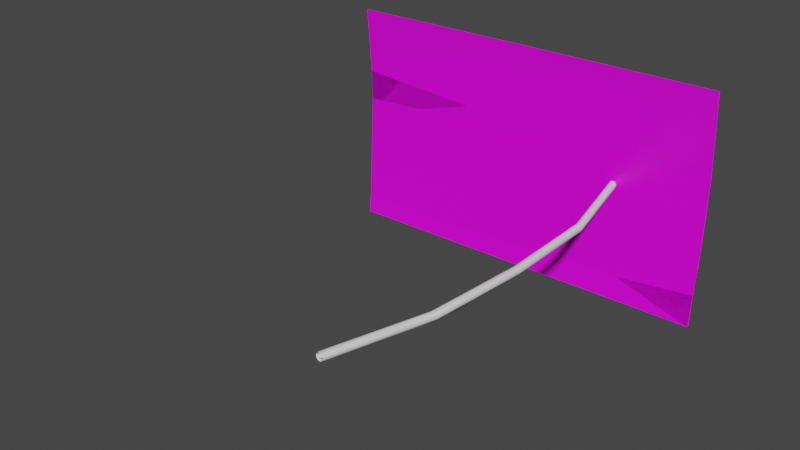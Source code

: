 # Source: RF_Plant01.blend  (saved by Blender 2.81.16; exported with 4.5.12 LTS)
import bpy
from mathutils import Matrix  # noqa: F401  (used for matrix-valued properties, if any)

bpy.ops.wm.read_factory_settings(use_empty=True)
scene = bpy.context.scene
scene.name = 'Scene'

# ---- collections
col_collection = bpy.data.collections.new('Collection'); scene.collection.children.link(col_collection)

# ---- images (referenced by path relative to the original .blend; pixels are not part of the script)
import os
ASSET_DIR = os.environ.get("B2B_ASSET_DIR", "")  # directory of the original .blend (textures are referenced by path, not embedded)
HERE = os.path.dirname(os.path.abspath(__file__))  # packed textures are extracted next to this script under _unpacked/

def load_image(name, relpath, width, height, colorspace="sRGB"):
    """Load a texture the original file referenced (path relative to the .blend, or extracted next to this script)."""
    p = next((c for c in (os.path.join(HERE, relpath), os.path.join(ASSET_DIR, relpath)) if relpath and os.path.exists(c)), "")
    if p:
        img = bpy.data.images.load(p, check_existing=True)
        img.name = name
    else:  # same state as the original file: an image datablock whose file is absent (Cycles renders it pink)
        img = bpy.data.images.new(name, width, height)
        img.source = "FILE"
        img.filepath = "//" + (relpath or name)
    img.colorspace_settings.name = colorspace
    return img
img_leaf01_psd = load_image('Leaf01.psd', 'Leaf01.psd', 1024, 1024, 'sRGB')

# ---- materials (node trees are filled in below, after node groups)
mat_leaf = bpy.data.materials.new('Leaf')
mat_leaf.alpha_threshold = 0.0
mat_leaf.use_transparent_shadow = False
mat_leaf.line_color = (0.0, 0.0, 0.0, 1.0)
mat_stalk = bpy.data.materials.new('Stalk')
mat_stalk.use_transparent_shadow = False

# ---- material node trees
mat_leaf.use_nodes = True; mat_leaf.node_tree.nodes.clear()
_N = mat_leaf.node_tree.nodes; _L = mat_leaf.node_tree.links
n0 = _N.new('ShaderNodeOutputMaterial'); n0.name = 'Material Output'; n0.location = (300, 300)
n1 = _N.new('ShaderNodeBsdfPrincipled'); n1.name = 'Principled BSDF'; n1.location = (10, 300)
n1.distribution = 'GGX'
n1.subsurface_method = 'BURLEY'
n1.inputs[2].default_value = 0.4
n1.inputs[3].default_value = 1.45
n1.inputs[27].default_value = (0.0, 0.0, 0.0, 1.0)
n1.inputs[28].default_value = 1.0
n2 = _N.new('ShaderNodeTexImage'); n2.name = 'Image Texture'; n2.location = (-522, 211)
n2.image = img_leaf01_psd
_L.new(n1.outputs[0], n0.inputs[0])
_L.new(n2.outputs[0], n1.inputs[0])
_L.new(n2.outputs[1], n1.inputs[4])
n0.is_active_output = True
mat_stalk.use_nodes = True; mat_stalk.node_tree.nodes.clear()
_N = mat_stalk.node_tree.nodes; _L = mat_stalk.node_tree.links
n0 = _N.new('ShaderNodeOutputMaterial'); n0.name = 'Material Output'; n0.location = (300, 300)
n1 = _N.new('ShaderNodeBsdfPrincipled'); n1.name = 'Principled BSDF'; n1.location = (10, 300)
n1.distribution = 'GGX'
n1.subsurface_method = 'BURLEY'
n1.inputs[3].default_value = 1.45
n1.inputs[27].default_value = (0.0, 0.0, 0.0, 1.0)
n1.inputs[28].default_value = 1.0
_L.new(n1.outputs[0], n0.inputs[0])
n0.is_active_output = True

# ---- world
world_world = bpy.data.worlds.new('World'); scene.world = world_world
world_world.use_nodes = True; world_world.node_tree.nodes.clear()
_N = world_world.node_tree.nodes; _L = world_world.node_tree.links
n0 = _N.new('ShaderNodeOutputWorld'); n0.name = 'World Output'; n0.location = (300, 300)
n1 = _N.new('ShaderNodeBackground'); n1.name = 'Background'; n1.location = (10, 300)
n1.inputs[0].default_value = (0.05088, 0.05088, 0.05088, 1.0)
_L.new(n1.outputs[0], n0.inputs[0])
n0.is_active_output = True
world_world.color = (0.05088, 0.05088, 0.05088)
world_world.use_sun_shadow = False
world_world.sun_shadow_jitter_overblur = 0.0

# ---- meshes
me_plane_003 = bpy.data.meshes.new('Plane.003')
me_plane_003.from_pydata([(-1.45, 1.922, -0.5817), (0.55, 1.952, -0.5817), (0.55, 1.982, -0.2817), (-1.45, 1.952, -0.2817), (-0.45, 1.942, -0.5817), (-0.45, 1.972, -0.2817), (-0.95, 1.932, -0.5817), (-0.95, 1.962, -0.2817), (0.05, 1.947, -0.5817), (0.05, 1.977, -0.2817), (-1.2, 1.927, -0.5817), (-1.2, 1.957, -0.2817), (-0.0005183, -0.003371, -0.001725), (0.01122, -0.004385, 0.002005), (-0.01937, -0.001777, 0.01224), (-0.0122, -0.002375, 0.002183), (-0.01196, -0.00245, 0.03454), (-0.01928, -0.001805, 0.0246), (0.01146, -0.00446, 0.03436), (-0.0002214, -0.003463, 0.03827), (0.01854, -0.005029, 0.01195), (0.01863, -0.005058, 0.02431), (0.08361, 1.981, 0.02444), (0.08352, 1.981, 0.01208), (0.0647, 1.981, 0.03841), (0.07642, 1.981, 0.0345), (0.04557, 1.981, 0.02473), (0.05291, 1.981, 0.03468), (0.05267, 1.981, 0.002317), (0.04548, 1.981, 0.01237), (0.07618, 1.981, 0.002138), (0.06439, 1.981, -0.001592), (0.1865, 0.984, 0.03834), (0.2053, 0.9824, 0.02438), (0.1982, 0.983, 0.03443), (0.1979, 0.9831, 0.002071), (0.2052, 0.9825, 0.01202), (0.1673, 0.9857, 0.01231), (0.1747, 0.985, 0.03461), (0.1674, 0.9857, 0.02467), (0.1745, 0.9851, 0.00225), (0.1862, 0.9841, -0.001659), (0.1546, 0.4849, 0.0344), (0.1617, 0.4844, 0.01198), (0.1239, 0.4876, 0.02463), (0.1426, 0.486, -0.001692), (0.1429, 0.4859, 0.03831), (0.1618, 0.4843, 0.02434), (0.1544, 0.485, 0.002038), (0.1238, 0.4876, 0.01227), (0.1312, 0.4869, 0.03458), (0.131, 0.487, 0.002217), (0.1799, 1.483, 0.03837), (0.1987, 1.481, 0.02441), (0.1913, 1.482, 0.002105), (0.1607, 1.484, 0.01234), (0.1682, 1.484, 0.03464), (0.1679, 1.484, 0.002283), (0.1916, 1.482, 0.03446), (0.1986, 1.481, 0.01205), (0.1608, 1.484, 0.0247), (0.1796, 1.483, -0.001625), (-1.45, 1.922, 0.6183), (0.55, 1.952, 0.6183), (-1.45, 1.962, 0.01834), (0.55, 1.992, 0.01834), (0.55, 1.982, 0.3183), (-1.45, 1.952, 0.3183), (-0.45, 1.942, 0.6183), (-0.45, 1.982, 0.01834), (-0.45, 1.972, 0.3183), (-0.95, 1.932, 0.6183), (-0.95, 1.972, 0.01834), (-0.95, 1.962, 0.3183), (0.05, 1.947, 0.6183), (0.05, 1.987, 0.01834), (0.05, 1.977, 0.3183), (-1.2, 1.927, 0.6183), (-1.2, 1.967, 0.01834), (-1.2, 1.957, 0.3183), (-0.0005183, -0.003371, 0.03841), (0.01122, -0.004385, 0.03468), (-0.01937, -0.001777, 0.02444), (-0.0122, -0.002375, 0.0345), (-0.01196, -0.00245, 0.002138), (-0.01928, -0.001805, 0.01208), (0.01146, -0.00446, 0.002317), (-0.0002214, -0.003463, -0.001592), (0.01854, -0.005029, 0.02473), (0.01863, -0.005058, 0.01237), (0.08361, 1.981, 0.01224), (0.08352, 1.981, 0.0246), (0.0647, 1.981, -0.001725), (0.07642, 1.981, 0.002184), (0.04557, 1.981, 0.01195), (0.05291, 1.981, 0.002005), (0.05267, 1.981, 0.03436), (0.04548, 1.981, 0.02431), (0.07618, 1.981, 0.03454), (0.06439, 1.981, 0.03827), (0.1865, 0.984, -0.001659), (0.2053, 0.9824, 0.01231), (0.1982, 0.983, 0.00225), (0.1979, 0.9831, 0.03461), (0.2052, 0.9825, 0.02467), (0.1673, 0.9857, 0.02438), (0.1747, 0.985, 0.002071), (0.1674, 0.9857, 0.01202), (0.1745, 0.9851, 0.03443), (0.1862, 0.9841, 0.03834), (0.1546, 0.4849, 0.002283), (0.1617, 0.4844, 0.0247), (0.1239, 0.4876, 0.01205), (0.1426, 0.486, 0.03837), (0.1429, 0.4859, -0.001625), (0.1618, 0.4843, 0.01234), (0.1544, 0.485, 0.03464), (0.1238, 0.4876, 0.02441), (0.1312, 0.4869, 0.002105), (0.131, 0.487, 0.03446), (0.1799, 1.483, -0.001692), (0.1987, 1.481, 0.01227), (0.1913, 1.482, 0.03458), (0.1607, 1.484, 0.02434), (0.1682, 1.484, 0.002038), (0.1679, 1.484, 0.0344), (0.1916, 1.482, 0.002217), (0.1986, 1.481, 0.02463), (0.1608, 1.484, 0.01198), (0.1796, 1.483, 0.03831)], [], [(9, 2, 1, 8), (75, 65, 2, 9), (72, 69, 5, 7), (7, 5, 4, 6), (11, 7, 6, 10), (78, 72, 7, 11), (69, 75, 9, 5), (5, 9, 8, 4), (64, 78, 11, 3), (3, 11, 10, 0), (42, 46, 19, 18), (44, 49, 14, 17), (46, 50, 16, 19), (43, 47, 21, 20), (47, 42, 18, 21), (45, 48, 13, 12), (48, 43, 20, 13), (49, 51, 15, 14), (50, 44, 17, 16), (51, 45, 12, 15), (57, 61, 41, 40), (56, 60, 39, 38), (55, 57, 40, 37), (54, 59, 36, 35), (61, 54, 35, 41), (53, 58, 34, 33), (59, 53, 33, 36), (52, 56, 38, 32), (60, 55, 37, 39), (58, 52, 32, 34), (40, 41, 45, 51), (38, 39, 44, 50), (37, 40, 51, 49), (35, 36, 43, 48), (41, 35, 48, 45), (33, 34, 42, 47), (36, 33, 47, 43), (32, 38, 50, 46), (39, 37, 49, 44), (34, 32, 46, 42), (25, 24, 52, 58), (26, 29, 55, 60), (24, 27, 56, 52), (23, 22, 53, 59), (22, 25, 58, 53), (31, 30, 54, 61), (30, 23, 59, 54), (29, 28, 57, 55), (27, 26, 60, 56), (28, 31, 61, 57), (76, 74, 63, 66), (75, 76, 66, 65), (72, 73, 70, 69), (73, 71, 68, 70), (79, 77, 71, 73), (78, 79, 73, 72), (69, 70, 76, 75), (70, 68, 74, 76), (64, 67, 79, 78), (67, 62, 77, 79), (110, 86, 87, 114), (112, 85, 82, 117), (114, 87, 84, 118), (111, 88, 89, 115), (115, 89, 86, 110), (113, 80, 81, 116), (116, 81, 88, 111), (117, 82, 83, 119), (118, 84, 85, 112), (119, 83, 80, 113), (125, 108, 109, 129), (124, 106, 107, 128), (123, 105, 108, 125), (122, 103, 104, 127), (129, 109, 103, 122), (121, 101, 102, 126), (127, 104, 101, 121), (120, 100, 106, 124), (128, 107, 105, 123), (126, 102, 100, 120), (108, 119, 113, 109), (106, 118, 112, 107), (105, 117, 119, 108), (103, 116, 111, 104), (109, 113, 116, 103), (101, 115, 110, 102), (104, 111, 115, 101), (100, 114, 118, 106), (107, 112, 117, 105), (102, 110, 114, 100), (93, 126, 120, 92), (94, 128, 123, 97), (92, 120, 124, 95), (91, 127, 121, 90), (90, 121, 126, 93), (99, 129, 122, 98), (98, 122, 127, 91), (97, 123, 125, 96), (95, 124, 128, 94), (96, 125, 129, 99)])
me_plane_003.polygons.foreach_set('use_smooth', [True] * 100)
me_plane_003.polygons.foreach_set('material_index', [0, 0, 0, 0, 0, 0, 0, 0, 0, 0, 1, 1, 1, 1, 1, 1, 1, 1, 1, 1, 1, 1, 1, 1, 1, 1, 1, 1, 1, 1, 1, 1, 1, 1, 1, 1, 1, 1, 1, 1, 1, 1, 1, 1, 1, 1, 1, 1, 1, 1, 0, 0, 0, 0, 0, 0, 0, 0, 0, 0, 1, 1, 1, 1, 1, 1, 1, 1, 1, 1, 1, 1, 1, 1, 1, 1, 1, 1, 1, 1, 1, 1, 1, 1, 1, 1, 1, 1, 1, 1, 1, 1, 1, 1, 1, 1, 1, 1, 1, 1])
_uv = me_plane_003.uv_layers.new(name='UVMap')
_uv.uv.foreach_set('vector', [0.8142, 0.276, 0.8142, 0.05168, 1.001, 0.05168, 1.001, 0.276, 0.511, 0.2764, 0.5623, 0.05492, 0.8142, 0.05168, 0.8142, 0.276, 0.533, 0.7518, 0.5153, 0.5012, 0.8142, 0.5004, 0.8142, 0.7506, 0.8142, 0.7506, 0.8142, 0.5004, 1.001, 0.5004, 1.001, 0.7506, 0.8142, 0.8757, 0.8142, 0.7506, 1.001, 0.7506, 1.001, 0.8757, 0.54, 0.8844, 0.533, 0.7518, 0.8142, 0.7506, 0.8142, 0.8757, 0.5153, 0.5012, 0.511, 0.2764, 0.8142, 0.276, 0.8142, 0.5004, 0.8142, 0.5004, 0.8142, 0.276, 1.001, 0.276, 1.001, 0.5004, 0.6006, 1.001, 0.54, 0.8844, 0.8142, 0.8757, 0.8142, 1.001, 0.8142, 1.001, 0.8142, 0.8757, 1.001, 0.8757, 1.001, 1.001, 0.08928, 0.7438, 0.1179, 0.7435, 0.3974, 0.9848, 0.3688, 0.9851, 0.9489, 0.7426, 0.9775, 0.7426, 0.9811, 0.9839, 0.9524, 0.9839, 0.1179, 0.7435, 0.1411, 0.7432, 0.4206, 0.9845, 0.3974, 0.9848, 0.8952, 0.2559, 0.8665, 0.2559, 0.8687, 0.01456, 0.8974, 0.01458, 0.06612, 0.744, 0.08928, 0.7438, 0.3688, 0.9851, 0.3457, 0.9853, 0.5101, 0.2564, 0.4869, 0.2561, 0.7607, 0.01456, 0.7839, 0.01484, 0.9184, 0.2561, 0.8952, 0.2559, 0.8974, 0.01458, 0.9206, 0.01477, 0.5619, 0.2569, 0.5387, 0.2567, 0.8125, 0.01511, 0.8357, 0.01526, 0.9257, 0.7428, 0.9489, 0.7426, 0.9524, 0.9839, 0.9292, 0.9841, 0.5387, 0.2567, 0.5101, 0.2564, 0.7839, 0.01484, 0.8125, 0.01511, 0.5408, 0.7441, 0.5122, 0.7438, 0.456, 0.5005, 0.4846, 0.5007, 0.9229, 0.2554, 0.9461, 0.2552, 0.947, 0.4987, 0.9238, 0.4989, 0.9747, 0.2552, 0.9979, 0.2554, 0.9989, 0.4988, 0.9757, 0.4987, 0.9183, 0.7435, 0.8951, 0.7433, 0.8947, 0.4999, 0.9179, 0.5001, 0.5122, 0.7438, 0.489, 0.7436, 0.4329, 0.5002, 0.456, 0.5005, 0.8664, 0.7433, 0.8433, 0.7435, 0.8429, 0.5, 0.866, 0.4999, 0.8951, 0.7433, 0.8664, 0.7433, 0.866, 0.4999, 0.8947, 0.4999, 0.1084, 0.2561, 0.1315, 0.2558, 0.08114, 0.4993, 0.05799, 0.4996, 0.9461, 0.2552, 0.9747, 0.2552, 0.9757, 0.4987, 0.947, 0.4987, 0.07974, 0.2564, 0.1084, 0.2561, 0.05799, 0.4996, 0.02937, 0.4999, 0.4846, 0.5007, 0.456, 0.5005, 0.5101, 0.2564, 0.5387, 0.2567, 0.9238, 0.4989, 0.947, 0.4987, 0.9489, 0.7426, 0.9257, 0.7428, 0.5078, 0.5009, 0.4846, 0.5007, 0.5387, 0.2567, 0.5619, 0.2569, 0.9179, 0.5001, 0.8947, 0.4999, 0.8952, 0.2559, 0.9184, 0.2561, 0.456, 0.5005, 0.4329, 0.5002, 0.4869, 0.2561, 0.5101, 0.2564, 0.006216, 0.5, 0.02937, 0.4999, 0.08928, 0.7438, 0.06612, 0.744, 0.8947, 0.4999, 0.866, 0.4999, 0.8665, 0.2559, 0.8952, 0.2559, 0.05799, 0.4996, 0.08114, 0.4993, 0.1411, 0.7432, 0.1179, 0.7435, 0.947, 0.4987, 0.9757, 0.4987, 0.9775, 0.7426, 0.9489, 0.7426, 0.02937, 0.4999, 0.05799, 0.4996, 0.1179, 0.7435, 0.08928, 0.7438, 0.3688, 0.01456, 0.3974, 0.01476, 0.1084, 0.2561, 0.07974, 0.2564, 0.947, 0.01469, 0.9757, 0.01468, 0.9747, 0.2552, 0.9461, 0.2552, 0.3974, 0.01476, 0.4206, 0.01495, 0.1315, 0.2558, 0.1084, 0.2561, 0.8974, 0.9854, 0.8687, 0.9854, 0.8664, 0.7433, 0.8951, 0.7433, 0.8687, 0.9854, 0.8456, 0.9853, 0.8433, 0.7435, 0.8664, 0.7433, 0.807, 0.9849, 0.7839, 0.9851, 0.489, 0.7436, 0.5122, 0.7438, 0.9206, 0.9853, 0.8974, 0.9854, 0.8951, 0.7433, 0.9183, 0.7435, 0.9757, 0.01468, 0.9989, 0.01454, 0.9979, 0.2554, 0.9747, 0.2552, 0.9238, 0.01458, 0.947, 0.01469, 0.9461, 0.2552, 0.9229, 0.2554, 0.8357, 0.9846, 0.807, 0.9849, 0.5122, 0.7438, 0.5408, 0.7441, 0.8142, 0.276, 1.001, 0.276, 1.001, 0.05168, 0.8142, 0.05168, 0.511, 0.2764, 0.8142, 0.276, 0.8142, 0.05168, 0.5623, 0.05492, 0.533, 0.7518, 0.8142, 0.7506, 0.8142, 0.5004, 0.5153, 0.5012, 0.8142, 0.7506, 1.001, 0.7506, 1.001, 0.5004, 0.8142, 0.5004, 0.8142, 0.8757, 1.001, 0.8757, 1.001, 0.7506, 0.8142, 0.7506, 0.54, 0.8844, 0.8142, 0.8757, 0.8142, 0.7506, 0.533, 0.7518, 0.5153, 0.5012, 0.8142, 0.5004, 0.8142, 0.276, 0.511, 0.2764, 0.8142, 0.5004, 1.001, 0.5004, 1.001, 0.276, 0.8142, 0.276, 0.6006, 1.001, 0.8142, 1.001, 0.8142, 0.8757, 0.54, 0.8844, 0.8142, 1.001, 1.001, 1.001, 1.001, 0.8757, 0.8142, 0.8757, 0.08928, 0.7438, 0.3688, 0.9851, 0.3974, 0.9848, 0.1179, 0.7435, 0.9489, 0.7426, 0.9524, 0.9839, 0.9811, 0.9839, 0.9775, 0.7426, 0.1179, 0.7435, 0.3974, 0.9848, 0.4206, 0.9845, 0.1411, 0.7432, 0.8952, 0.2559, 0.8974, 0.01458, 0.8687, 0.01456, 0.8665, 0.2559, 0.06612, 0.744, 0.3457, 0.9853, 0.3688, 0.9851, 0.08928, 0.7438, 0.5101, 0.2564, 0.7839, 0.01484, 0.7607, 0.01456, 0.4869, 0.2561, 0.9184, 0.2561, 0.9206, 0.01477, 0.8974, 0.01458, 0.8952, 0.2559, 0.5619, 0.2569, 0.8357, 0.01526, 0.8125, 0.01511, 0.5387, 0.2567, 0.9257, 0.7428, 0.9292, 0.9841, 0.9524, 0.9839, 0.9489, 0.7426, 0.5387, 0.2567, 0.8125, 0.01511, 0.7839, 0.01484, 0.5101, 0.2564, 0.5408, 0.7441, 0.4846, 0.5007, 0.456, 0.5005, 0.5122, 0.7438, 0.9229, 0.2554, 0.9238, 0.4989, 0.947, 0.4987, 0.9461, 0.2552, 0.9747, 0.2552, 0.9757, 0.4987, 0.9989, 0.4988, 0.9979, 0.2554, 0.9183, 0.7435, 0.9179, 0.5001, 0.8947, 0.4999, 0.8951, 0.7433, 0.5122, 0.7438, 0.456, 0.5005, 0.4329, 0.5002, 0.489, 0.7436, 0.8664, 0.7433, 0.866, 0.4999, 0.8429, 0.5, 0.8433, 0.7435, 0.8951, 0.7433, 0.8947, 0.4999, 0.866, 0.4999, 0.8664, 0.7433, 0.1084, 0.2561, 0.05799, 0.4996, 0.08114, 0.4993, 0.1315, 0.2558, 0.9461, 0.2552, 0.947, 0.4987, 0.9757, 0.4987, 0.9747, 0.2552, 0.07974, 0.2564, 0.02937, 0.4999, 0.05799, 0.4996, 0.1084, 0.2561, 0.4846, 0.5007, 0.5387, 0.2567, 0.5101, 0.2564, 0.456, 0.5005, 0.9238, 0.4989, 0.9257, 0.7428, 0.9489, 0.7426, 0.947, 0.4987, 0.5078, 0.5009, 0.5619, 0.2569, 0.5387, 0.2567, 0.4846, 0.5007, 0.9179, 0.5001, 0.9184, 0.2561, 0.8952, 0.2559, 0.8947, 0.4999, 0.456, 0.5005, 0.5101, 0.2564, 0.4869, 0.2561, 0.4329, 0.5002, 0.006216, 0.5, 0.06612, 0.744, 0.08928, 0.7438, 0.02937, 0.4999, 0.8947, 0.4999, 0.8952, 0.2559, 0.8665, 0.2559, 0.866, 0.4999, 0.05799, 0.4996, 0.1179, 0.7435, 0.1411, 0.7432, 0.08114, 0.4993, 0.947, 0.4987, 0.9489, 0.7426, 0.9775, 0.7426, 0.9757, 0.4987, 0.02937, 0.4999, 0.08928, 0.7438, 0.1179, 0.7435, 0.05799, 0.4996, 0.3688, 0.01456, 0.07974, 0.2564, 0.1084, 0.2561, 0.3974, 0.01476, 0.947, 0.01469, 0.9461, 0.2552, 0.9747, 0.2552, 0.9757, 0.01468, 0.3974, 0.01476, 0.1084, 0.2561, 0.1315, 0.2558, 0.4206, 0.01495, 0.8974, 0.9854, 0.8951, 0.7433, 0.8664, 0.7433, 0.8687, 0.9854, 0.8687, 0.9854, 0.8664, 0.7433, 0.8433, 0.7435, 0.8456, 0.9853, 0.807, 0.9849, 0.5122, 0.7438, 0.489, 0.7436, 0.7839, 0.9851, 0.9206, 0.9853, 0.9183, 0.7435, 0.8951, 0.7433, 0.8974, 0.9854, 0.9757, 0.01468, 0.9747, 0.2552, 0.9979, 0.2554, 0.9989, 0.01454, 0.9238, 0.01458, 0.9229, 0.2554, 0.9461, 0.2552, 0.947, 0.01469, 0.8357, 0.9846, 0.5408, 0.7441, 0.5122, 0.7438, 0.807, 0.9849])
me_plane_003.materials.append(mat_leaf)
me_plane_003.materials.append(mat_stalk)
me_plane_003.use_remesh_fix_poles = True
me_plane_003.use_remesh_preserve_attributes = False
me_plane_003.use_mirror_vertex_groups = False
me_plane_003.update()
me_plane_000 = bpy.data.meshes.new('Plane.000')
me_plane_000.from_pydata([(-1.45, 1.922, -0.5817), (0.55, 1.952, -0.5817), (0.55, 1.982, -0.2817), (-1.45, 1.952, -0.2817), (-0.45, 1.942, -0.5817), (-0.45, 1.972, -0.2817), (-0.95, 1.932, -0.5817), (-0.95, 1.962, -0.2817), (0.05, 1.947, -0.5817), (0.05, 1.977, -0.2817), (-1.2, 1.927, -0.5817), (-1.2, 1.957, -0.2817), (-0.0005183, -0.003371, -0.001725), (0.01122, -0.004385, 0.002005), (-0.01937, -0.001777, 0.01224), (-0.0122, -0.002375, 0.002183), (-0.01196, -0.00245, 0.03454), (-0.01928, -0.001805, 0.0246), (0.01146, -0.00446, 0.03436), (-0.0002214, -0.003463, 0.03827), (0.01854, -0.005029, 0.01195), (0.01863, -0.005058, 0.02431), (0.08361, 1.981, 0.02444), (0.08352, 1.981, 0.01208), (0.0647, 1.981, 0.03841), (0.07642, 1.981, 0.0345), (0.04557, 1.981, 0.02473), (0.05291, 1.981, 0.03468), (0.05267, 1.981, 0.002317), (0.04548, 1.981, 0.01237), (0.07618, 1.981, 0.002138), (0.06439, 1.981, -0.001592), (0.1865, 0.984, 0.03834), (0.2053, 0.9824, 0.02438), (0.1982, 0.983, 0.03443), (0.1979, 0.9831, 0.002071), (0.2052, 0.9825, 0.01202), (0.1673, 0.9857, 0.01231), (0.1747, 0.985, 0.03461), (0.1674, 0.9857, 0.02467), (0.1745, 0.9851, 0.00225), (0.1862, 0.9841, -0.001659), (0.1546, 0.4849, 0.0344), (0.1617, 0.4844, 0.01198), (0.1239, 0.4876, 0.02463), (0.1426, 0.486, -0.001692), (0.1429, 0.4859, 0.03831), (0.1618, 0.4843, 0.02434), (0.1544, 0.485, 0.002038), (0.1238, 0.4876, 0.01227), (0.1312, 0.4869, 0.03458), (0.131, 0.487, 0.002217), (0.1799, 1.483, 0.03837), (0.1987, 1.481, 0.02441), (0.1913, 1.482, 0.002105), (0.1607, 1.484, 0.01234), (0.1682, 1.484, 0.03464), (0.1679, 1.484, 0.002283), (0.1916, 1.482, 0.03446), (0.1986, 1.481, 0.01205), (0.1608, 1.484, 0.0247), (0.1796, 1.483, -0.001625), (-1.45, 1.922, 0.6183), (0.55, 1.952, 0.6183), (-1.45, 1.962, 0.01834), (0.55, 1.992, 0.01834), (0.55, 1.982, 0.3183), (-1.45, 1.952, 0.3183), (-0.45, 1.942, 0.6183), (-0.45, 1.982, 0.01834), (-0.45, 1.972, 0.3183), (-0.95, 1.932, 0.6183), (-0.95, 1.972, 0.01834), (-0.95, 1.962, 0.3183), (0.05, 1.947, 0.6183), (0.05, 1.987, 0.01834), (0.05, 1.977, 0.3183), (-1.2, 1.927, 0.6183), (-1.2, 1.967, 0.01834), (-1.2, 1.957, 0.3183), (-0.0005183, -0.003371, 0.03841), (0.01122, -0.004385, 0.03468), (-0.01937, -0.001777, 0.02444), (-0.0122, -0.002375, 0.0345), (-0.01196, -0.00245, 0.002138), (-0.01928, -0.001805, 0.01208), (0.01146, -0.00446, 0.002317), (-0.0002214, -0.003463, -0.001592), (0.01854, -0.005029, 0.02473), (0.01863, -0.005058, 0.01237), (0.08361, 1.981, 0.01224), (0.08352, 1.981, 0.0246), (0.0647, 1.981, -0.001725), (0.07642, 1.981, 0.002184), (0.04557, 1.981, 0.01195), (0.05291, 1.981, 0.002005), (0.05267, 1.981, 0.03436), (0.04548, 1.981, 0.02431), (0.07618, 1.981, 0.03454), (0.06439, 1.981, 0.03827), (0.1865, 0.984, -0.001659), (0.2053, 0.9824, 0.01231), (0.1982, 0.983, 0.00225), (0.1979, 0.9831, 0.03461), (0.2052, 0.9825, 0.02467), (0.1673, 0.9857, 0.02438), (0.1747, 0.985, 0.002071), (0.1674, 0.9857, 0.01202), (0.1745, 0.9851, 0.03443), (0.1862, 0.9841, 0.03834), (0.1546, 0.4849, 0.002283), (0.1617, 0.4844, 0.0247), (0.1239, 0.4876, 0.01205), (0.1426, 0.486, 0.03837), (0.1429, 0.4859, -0.001625), (0.1618, 0.4843, 0.01234), (0.1544, 0.485, 0.03464), (0.1238, 0.4876, 0.02441), (0.1312, 0.4869, 0.002105), (0.131, 0.487, 0.03446), (0.1799, 1.483, -0.001692), (0.1987, 1.481, 0.01227), (0.1913, 1.482, 0.03458), (0.1607, 1.484, 0.02434), (0.1682, 1.484, 0.002038), (0.1679, 1.484, 0.0344), (0.1916, 1.482, 0.002217), (0.1986, 1.481, 0.02463), (0.1608, 1.484, 0.01198), (0.1796, 1.483, 0.03831)], [], [(9, 2, 1, 8), (75, 65, 2, 9), (72, 69, 5, 7), (7, 5, 4, 6), (11, 7, 6, 10), (78, 72, 7, 11), (69, 75, 9, 5), (5, 9, 8, 4), (64, 78, 11, 3), (3, 11, 10, 0), (42, 46, 19, 18), (44, 49, 14, 17), (46, 50, 16, 19), (43, 47, 21, 20), (47, 42, 18, 21), (45, 48, 13, 12), (48, 43, 20, 13), (49, 51, 15, 14), (50, 44, 17, 16), (51, 45, 12, 15), (57, 61, 41, 40), (56, 60, 39, 38), (55, 57, 40, 37), (54, 59, 36, 35), (61, 54, 35, 41), (53, 58, 34, 33), (59, 53, 33, 36), (52, 56, 38, 32), (60, 55, 37, 39), (58, 52, 32, 34), (40, 41, 45, 51), (38, 39, 44, 50), (37, 40, 51, 49), (35, 36, 43, 48), (41, 35, 48, 45), (33, 34, 42, 47), (36, 33, 47, 43), (32, 38, 50, 46), (39, 37, 49, 44), (34, 32, 46, 42), (25, 24, 52, 58), (26, 29, 55, 60), (24, 27, 56, 52), (23, 22, 53, 59), (22, 25, 58, 53), (31, 30, 54, 61), (30, 23, 59, 54), (29, 28, 57, 55), (27, 26, 60, 56), (28, 31, 61, 57), (76, 74, 63, 66), (75, 76, 66, 65), (72, 73, 70, 69), (73, 71, 68, 70), (79, 77, 71, 73), (78, 79, 73, 72), (69, 70, 76, 75), (70, 68, 74, 76), (64, 67, 79, 78), (67, 62, 77, 79), (110, 86, 87, 114), (112, 85, 82, 117), (114, 87, 84, 118), (111, 88, 89, 115), (115, 89, 86, 110), (113, 80, 81, 116), (116, 81, 88, 111), (117, 82, 83, 119), (118, 84, 85, 112), (119, 83, 80, 113), (125, 108, 109, 129), (124, 106, 107, 128), (123, 105, 108, 125), (122, 103, 104, 127), (129, 109, 103, 122), (121, 101, 102, 126), (127, 104, 101, 121), (120, 100, 106, 124), (128, 107, 105, 123), (126, 102, 100, 120), (108, 119, 113, 109), (106, 118, 112, 107), (105, 117, 119, 108), (103, 116, 111, 104), (109, 113, 116, 103), (101, 115, 110, 102), (104, 111, 115, 101), (100, 114, 118, 106), (107, 112, 117, 105), (102, 110, 114, 100), (93, 126, 120, 92), (94, 128, 123, 97), (92, 120, 124, 95), (91, 127, 121, 90), (90, 121, 126, 93), (99, 129, 122, 98), (98, 122, 127, 91), (97, 123, 125, 96), (95, 124, 128, 94), (96, 125, 129, 99)])
me_plane_000.polygons.foreach_set('use_smooth', [True] * 100)
me_plane_000.polygons.foreach_set('material_index', [0, 0, 0, 0, 0, 0, 0, 0, 0, 0, 1, 1, 1, 1, 1, 1, 1, 1, 1, 1, 1, 1, 1, 1, 1, 1, 1, 1, 1, 1, 1, 1, 1, 1, 1, 1, 1, 1, 1, 1, 1, 1, 1, 1, 1, 1, 1, 1, 1, 1, 0, 0, 0, 0, 0, 0, 0, 0, 0, 0, 1, 1, 1, 1, 1, 1, 1, 1, 1, 1, 1, 1, 1, 1, 1, 1, 1, 1, 1, 1, 1, 1, 1, 1, 1, 1, 1, 1, 1, 1, 1, 1, 1, 1, 1, 1, 1, 1, 1, 1])
_uv = me_plane_000.uv_layers.new(name='UVMap')
_uv.uv.foreach_set('vector', [0.8142, 0.276, 0.8142, 0.05168, 1.001, 0.05168, 1.001, 0.276, 0.511, 0.2764, 0.5623, 0.05492, 0.8142, 0.05168, 0.8142, 0.276, 0.533, 0.7518, 0.5153, 0.5012, 0.8142, 0.5004, 0.8142, 0.7506, 0.8142, 0.7506, 0.8142, 0.5004, 1.001, 0.5004, 1.001, 0.7506, 0.8142, 0.8757, 0.8142, 0.7506, 1.001, 0.7506, 1.001, 0.8757, 0.54, 0.8844, 0.533, 0.7518, 0.8142, 0.7506, 0.8142, 0.8757, 0.5153, 0.5012, 0.511, 0.2764, 0.8142, 0.276, 0.8142, 0.5004, 0.8142, 0.5004, 0.8142, 0.276, 1.001, 0.276, 1.001, 0.5004, 0.6006, 1.001, 0.54, 0.8844, 0.8142, 0.8757, 0.8142, 1.001, 0.8142, 1.001, 0.8142, 0.8757, 1.001, 0.8757, 1.001, 1.001, 0.08928, 0.7438, 0.1179, 0.7435, 0.3974, 0.9848, 0.3688, 0.9851, 0.9489, 0.7426, 0.9775, 0.7426, 0.9811, 0.9839, 0.9524, 0.9839, 0.1179, 0.7435, 0.1411, 0.7432, 0.4206, 0.9845, 0.3974, 0.9848, 0.8952, 0.2559, 0.8665, 0.2559, 0.8687, 0.01456, 0.8974, 0.01458, 0.06612, 0.744, 0.08928, 0.7438, 0.3688, 0.9851, 0.3457, 0.9853, 0.5101, 0.2564, 0.4869, 0.2561, 0.7607, 0.01456, 0.7839, 0.01484, 0.9184, 0.2561, 0.8952, 0.2559, 0.8974, 0.01458, 0.9206, 0.01477, 0.5619, 0.2569, 0.5387, 0.2567, 0.8125, 0.01511, 0.8357, 0.01526, 0.9257, 0.7428, 0.9489, 0.7426, 0.9524, 0.9839, 0.9292, 0.9841, 0.5387, 0.2567, 0.5101, 0.2564, 0.7839, 0.01484, 0.8125, 0.01511, 0.5408, 0.7441, 0.5122, 0.7438, 0.456, 0.5005, 0.4846, 0.5007, 0.9229, 0.2554, 0.9461, 0.2552, 0.947, 0.4987, 0.9238, 0.4989, 0.9747, 0.2552, 0.9979, 0.2554, 0.9989, 0.4988, 0.9757, 0.4987, 0.9183, 0.7435, 0.8951, 0.7433, 0.8947, 0.4999, 0.9179, 0.5001, 0.5122, 0.7438, 0.489, 0.7436, 0.4329, 0.5002, 0.456, 0.5005, 0.8664, 0.7433, 0.8433, 0.7435, 0.8429, 0.5, 0.866, 0.4999, 0.8951, 0.7433, 0.8664, 0.7433, 0.866, 0.4999, 0.8947, 0.4999, 0.1084, 0.2561, 0.1315, 0.2558, 0.08114, 0.4993, 0.05799, 0.4996, 0.9461, 0.2552, 0.9747, 0.2552, 0.9757, 0.4987, 0.947, 0.4987, 0.07974, 0.2564, 0.1084, 0.2561, 0.05799, 0.4996, 0.02937, 0.4999, 0.4846, 0.5007, 0.456, 0.5005, 0.5101, 0.2564, 0.5387, 0.2567, 0.9238, 0.4989, 0.947, 0.4987, 0.9489, 0.7426, 0.9257, 0.7428, 0.5078, 0.5009, 0.4846, 0.5007, 0.5387, 0.2567, 0.5619, 0.2569, 0.9179, 0.5001, 0.8947, 0.4999, 0.8952, 0.2559, 0.9184, 0.2561, 0.456, 0.5005, 0.4329, 0.5002, 0.4869, 0.2561, 0.5101, 0.2564, 0.006216, 0.5, 0.02937, 0.4999, 0.08928, 0.7438, 0.06612, 0.744, 0.8947, 0.4999, 0.866, 0.4999, 0.8665, 0.2559, 0.8952, 0.2559, 0.05799, 0.4996, 0.08114, 0.4993, 0.1411, 0.7432, 0.1179, 0.7435, 0.947, 0.4987, 0.9757, 0.4987, 0.9775, 0.7426, 0.9489, 0.7426, 0.02937, 0.4999, 0.05799, 0.4996, 0.1179, 0.7435, 0.08928, 0.7438, 0.3688, 0.01456, 0.3974, 0.01476, 0.1084, 0.2561, 0.07974, 0.2564, 0.947, 0.01469, 0.9757, 0.01468, 0.9747, 0.2552, 0.9461, 0.2552, 0.3974, 0.01476, 0.4206, 0.01495, 0.1315, 0.2558, 0.1084, 0.2561, 0.8974, 0.9854, 0.8687, 0.9854, 0.8664, 0.7433, 0.8951, 0.7433, 0.8687, 0.9854, 0.8456, 0.9853, 0.8433, 0.7435, 0.8664, 0.7433, 0.807, 0.9849, 0.7839, 0.9851, 0.489, 0.7436, 0.5122, 0.7438, 0.9206, 0.9853, 0.8974, 0.9854, 0.8951, 0.7433, 0.9183, 0.7435, 0.9757, 0.01468, 0.9989, 0.01454, 0.9979, 0.2554, 0.9747, 0.2552, 0.9238, 0.01458, 0.947, 0.01469, 0.9461, 0.2552, 0.9229, 0.2554, 0.8357, 0.9846, 0.807, 0.9849, 0.5122, 0.7438, 0.5408, 0.7441, 0.8142, 0.276, 1.001, 0.276, 1.001, 0.05168, 0.8142, 0.05168, 0.511, 0.2764, 0.8142, 0.276, 0.8142, 0.05168, 0.5623, 0.05492, 0.533, 0.7518, 0.8142, 0.7506, 0.8142, 0.5004, 0.5153, 0.5012, 0.8142, 0.7506, 1.001, 0.7506, 1.001, 0.5004, 0.8142, 0.5004, 0.8142, 0.8757, 1.001, 0.8757, 1.001, 0.7506, 0.8142, 0.7506, 0.54, 0.8844, 0.8142, 0.8757, 0.8142, 0.7506, 0.533, 0.7518, 0.5153, 0.5012, 0.8142, 0.5004, 0.8142, 0.276, 0.511, 0.2764, 0.8142, 0.5004, 1.001, 0.5004, 1.001, 0.276, 0.8142, 0.276, 0.6006, 1.001, 0.8142, 1.001, 0.8142, 0.8757, 0.54, 0.8844, 0.8142, 1.001, 1.001, 1.001, 1.001, 0.8757, 0.8142, 0.8757, 0.08928, 0.7438, 0.3688, 0.9851, 0.3974, 0.9848, 0.1179, 0.7435, 0.9489, 0.7426, 0.9524, 0.9839, 0.9811, 0.9839, 0.9775, 0.7426, 0.1179, 0.7435, 0.3974, 0.9848, 0.4206, 0.9845, 0.1411, 0.7432, 0.8952, 0.2559, 0.8974, 0.01458, 0.8687, 0.01456, 0.8665, 0.2559, 0.06612, 0.744, 0.3457, 0.9853, 0.3688, 0.9851, 0.08928, 0.7438, 0.5101, 0.2564, 0.7839, 0.01484, 0.7607, 0.01456, 0.4869, 0.2561, 0.9184, 0.2561, 0.9206, 0.01477, 0.8974, 0.01458, 0.8952, 0.2559, 0.5619, 0.2569, 0.8357, 0.01526, 0.8125, 0.01511, 0.5387, 0.2567, 0.9257, 0.7428, 0.9292, 0.9841, 0.9524, 0.9839, 0.9489, 0.7426, 0.5387, 0.2567, 0.8125, 0.01511, 0.7839, 0.01484, 0.5101, 0.2564, 0.5408, 0.7441, 0.4846, 0.5007, 0.456, 0.5005, 0.5122, 0.7438, 0.9229, 0.2554, 0.9238, 0.4989, 0.947, 0.4987, 0.9461, 0.2552, 0.9747, 0.2552, 0.9757, 0.4987, 0.9989, 0.4988, 0.9979, 0.2554, 0.9183, 0.7435, 0.9179, 0.5001, 0.8947, 0.4999, 0.8951, 0.7433, 0.5122, 0.7438, 0.456, 0.5005, 0.4329, 0.5002, 0.489, 0.7436, 0.8664, 0.7433, 0.866, 0.4999, 0.8429, 0.5, 0.8433, 0.7435, 0.8951, 0.7433, 0.8947, 0.4999, 0.866, 0.4999, 0.8664, 0.7433, 0.1084, 0.2561, 0.05799, 0.4996, 0.08114, 0.4993, 0.1315, 0.2558, 0.9461, 0.2552, 0.947, 0.4987, 0.9757, 0.4987, 0.9747, 0.2552, 0.07974, 0.2564, 0.02937, 0.4999, 0.05799, 0.4996, 0.1084, 0.2561, 0.4846, 0.5007, 0.5387, 0.2567, 0.5101, 0.2564, 0.456, 0.5005, 0.9238, 0.4989, 0.9257, 0.7428, 0.9489, 0.7426, 0.947, 0.4987, 0.5078, 0.5009, 0.5619, 0.2569, 0.5387, 0.2567, 0.4846, 0.5007, 0.9179, 0.5001, 0.9184, 0.2561, 0.8952, 0.2559, 0.8947, 0.4999, 0.456, 0.5005, 0.5101, 0.2564, 0.4869, 0.2561, 0.4329, 0.5002, 0.006216, 0.5, 0.06612, 0.744, 0.08928, 0.7438, 0.02937, 0.4999, 0.8947, 0.4999, 0.8952, 0.2559, 0.8665, 0.2559, 0.866, 0.4999, 0.05799, 0.4996, 0.1179, 0.7435, 0.1411, 0.7432, 0.08114, 0.4993, 0.947, 0.4987, 0.9489, 0.7426, 0.9775, 0.7426, 0.9757, 0.4987, 0.02937, 0.4999, 0.08928, 0.7438, 0.1179, 0.7435, 0.05799, 0.4996, 0.3688, 0.01456, 0.07974, 0.2564, 0.1084, 0.2561, 0.3974, 0.01476, 0.947, 0.01469, 0.9461, 0.2552, 0.9747, 0.2552, 0.9757, 0.01468, 0.3974, 0.01476, 0.1084, 0.2561, 0.1315, 0.2558, 0.4206, 0.01495, 0.8974, 0.9854, 0.8951, 0.7433, 0.8664, 0.7433, 0.8687, 0.9854, 0.8687, 0.9854, 0.8664, 0.7433, 0.8433, 0.7435, 0.8456, 0.9853, 0.807, 0.9849, 0.5122, 0.7438, 0.489, 0.7436, 0.7839, 0.9851, 0.9206, 0.9853, 0.9183, 0.7435, 0.8951, 0.7433, 0.8974, 0.9854, 0.9757, 0.01468, 0.9747, 0.2552, 0.9979, 0.2554, 0.9989, 0.01454, 0.9238, 0.01458, 0.9229, 0.2554, 0.9461, 0.2552, 0.947, 0.01469, 0.8357, 0.9846, 0.5408, 0.7441, 0.5122, 0.7438, 0.807, 0.9849])
me_plane_000.materials.append(mat_leaf)
me_plane_000.materials.append(mat_stalk)
me_plane_000.use_remesh_fix_poles = True
me_plane_000.use_remesh_preserve_attributes = False
me_plane_000.use_mirror_vertex_groups = False
me_plane_000.update()
me_plane_001 = bpy.data.meshes.new('Plane.001')
me_plane_001.from_pydata([(-1.45, 1.922, -0.5817), (0.55, 1.952, -0.5817), (0.55, 1.982, -0.2817), (-1.45, 1.952, -0.2817), (-0.45, 1.942, -0.5817), (-0.45, 1.972, -0.2817), (-0.95, 1.932, -0.5817), (-0.95, 1.962, -0.2817), (0.05, 1.947, -0.5817), (0.05, 1.977, -0.2817), (-1.2, 1.927, -0.5817), (-1.2, 1.957, -0.2817), (-0.0005183, -0.003371, -0.001725), (0.01122, -0.004385, 0.002005), (-0.01937, -0.001777, 0.01224), (-0.0122, -0.002375, 0.002183), (-0.01196, -0.00245, 0.03454), (-0.01928, -0.001805, 0.0246), (0.01146, -0.00446, 0.03436), (-0.0002214, -0.003463, 0.03827), (0.01854, -0.005029, 0.01195), (0.01863, -0.005058, 0.02431), (0.08361, 1.981, 0.02444), (0.08352, 1.981, 0.01208), (0.0647, 1.981, 0.03841), (0.07642, 1.981, 0.0345), (0.04557, 1.981, 0.02473), (0.05291, 1.981, 0.03468), (0.05267, 1.981, 0.002317), (0.04548, 1.981, 0.01237), (0.07618, 1.981, 0.002138), (0.06439, 1.981, -0.001592), (0.1865, 0.984, 0.03834), (0.2053, 0.9824, 0.02438), (0.1982, 0.983, 0.03443), (0.1979, 0.9831, 0.002071), (0.2052, 0.9825, 0.01202), (0.1673, 0.9857, 0.01231), (0.1747, 0.985, 0.03461), (0.1674, 0.9857, 0.02467), (0.1745, 0.9851, 0.00225), (0.1862, 0.9841, -0.001659), (0.1546, 0.4849, 0.0344), (0.1617, 0.4844, 0.01198), (0.1239, 0.4876, 0.02463), (0.1426, 0.486, -0.001692), (0.1429, 0.4859, 0.03831), (0.1618, 0.4843, 0.02434), (0.1544, 0.485, 0.002038), (0.1238, 0.4876, 0.01227), (0.1312, 0.4869, 0.03458), (0.131, 0.487, 0.002217), (0.1799, 1.483, 0.03837), (0.1987, 1.481, 0.02441), (0.1913, 1.482, 0.002105), (0.1607, 1.484, 0.01234), (0.1682, 1.484, 0.03464), (0.1679, 1.484, 0.002283), (0.1916, 1.482, 0.03446), (0.1986, 1.481, 0.01205), (0.1608, 1.484, 0.0247), (0.1796, 1.483, -0.001625), (-1.45, 1.922, 0.6183), (0.55, 1.952, 0.6183), (-1.45, 1.962, 0.01834), (0.55, 1.992, 0.01834), (0.55, 1.982, 0.3183), (-1.45, 1.952, 0.3183), (-0.45, 1.942, 0.6183), (-0.45, 1.982, 0.01834), (-0.45, 1.972, 0.3183), (-0.95, 1.932, 0.6183), (-0.95, 1.972, 0.01834), (-0.95, 1.962, 0.3183), (0.05, 1.947, 0.6183), (0.05, 1.987, 0.01834), (0.05, 1.977, 0.3183), (-1.2, 1.927, 0.6183), (-1.2, 1.967, 0.01834), (-1.2, 1.957, 0.3183), (-0.0005183, -0.003371, 0.03841), (0.01122, -0.004385, 0.03468), (-0.01937, -0.001777, 0.02444), (-0.0122, -0.002375, 0.0345), (-0.01196, -0.00245, 0.002138), (-0.01928, -0.001805, 0.01208), (0.01146, -0.00446, 0.002317), (-0.0002214, -0.003463, -0.001592), (0.01854, -0.005029, 0.02473), (0.01863, -0.005058, 0.01237), (0.08361, 1.981, 0.01224), (0.08352, 1.981, 0.0246), (0.0647, 1.981, -0.001725), (0.07642, 1.981, 0.002184), (0.04557, 1.981, 0.01195), (0.05291, 1.981, 0.002005), (0.05267, 1.981, 0.03436), (0.04548, 1.981, 0.02431), (0.07618, 1.981, 0.03454), (0.06439, 1.981, 0.03827), (0.1865, 0.984, -0.001659), (0.2053, 0.9824, 0.01231), (0.1982, 0.983, 0.00225), (0.1979, 0.9831, 0.03461), (0.2052, 0.9825, 0.02467), (0.1673, 0.9857, 0.02438), (0.1747, 0.985, 0.002071), (0.1674, 0.9857, 0.01202), (0.1745, 0.9851, 0.03443), (0.1862, 0.9841, 0.03834), (0.1546, 0.4849, 0.002283), (0.1617, 0.4844, 0.0247), (0.1239, 0.4876, 0.01205), (0.1426, 0.486, 0.03837), (0.1429, 0.4859, -0.001625), (0.1618, 0.4843, 0.01234), (0.1544, 0.485, 0.03464), (0.1238, 0.4876, 0.02441), (0.1312, 0.4869, 0.002105), (0.131, 0.487, 0.03446), (0.1799, 1.483, -0.001692), (0.1987, 1.481, 0.01227), (0.1913, 1.482, 0.03458), (0.1607, 1.484, 0.02434), (0.1682, 1.484, 0.002038), (0.1679, 1.484, 0.0344), (0.1916, 1.482, 0.002217), (0.1986, 1.481, 0.02463), (0.1608, 1.484, 0.01198), (0.1796, 1.483, 0.03831)], [], [(9, 2, 1, 8), (75, 65, 2, 9), (72, 69, 5, 7), (7, 5, 4, 6), (11, 7, 6, 10), (78, 72, 7, 11), (69, 75, 9, 5), (5, 9, 8, 4), (64, 78, 11, 3), (3, 11, 10, 0), (42, 46, 19, 18), (44, 49, 14, 17), (46, 50, 16, 19), (43, 47, 21, 20), (47, 42, 18, 21), (45, 48, 13, 12), (48, 43, 20, 13), (49, 51, 15, 14), (50, 44, 17, 16), (51, 45, 12, 15), (57, 61, 41, 40), (56, 60, 39, 38), (55, 57, 40, 37), (54, 59, 36, 35), (61, 54, 35, 41), (53, 58, 34, 33), (59, 53, 33, 36), (52, 56, 38, 32), (60, 55, 37, 39), (58, 52, 32, 34), (40, 41, 45, 51), (38, 39, 44, 50), (37, 40, 51, 49), (35, 36, 43, 48), (41, 35, 48, 45), (33, 34, 42, 47), (36, 33, 47, 43), (32, 38, 50, 46), (39, 37, 49, 44), (34, 32, 46, 42), (25, 24, 52, 58), (26, 29, 55, 60), (24, 27, 56, 52), (23, 22, 53, 59), (22, 25, 58, 53), (31, 30, 54, 61), (30, 23, 59, 54), (29, 28, 57, 55), (27, 26, 60, 56), (28, 31, 61, 57), (76, 74, 63, 66), (75, 76, 66, 65), (72, 73, 70, 69), (73, 71, 68, 70), (79, 77, 71, 73), (78, 79, 73, 72), (69, 70, 76, 75), (70, 68, 74, 76), (64, 67, 79, 78), (67, 62, 77, 79), (110, 86, 87, 114), (112, 85, 82, 117), (114, 87, 84, 118), (111, 88, 89, 115), (115, 89, 86, 110), (113, 80, 81, 116), (116, 81, 88, 111), (117, 82, 83, 119), (118, 84, 85, 112), (119, 83, 80, 113), (125, 108, 109, 129), (124, 106, 107, 128), (123, 105, 108, 125), (122, 103, 104, 127), (129, 109, 103, 122), (121, 101, 102, 126), (127, 104, 101, 121), (120, 100, 106, 124), (128, 107, 105, 123), (126, 102, 100, 120), (108, 119, 113, 109), (106, 118, 112, 107), (105, 117, 119, 108), (103, 116, 111, 104), (109, 113, 116, 103), (101, 115, 110, 102), (104, 111, 115, 101), (100, 114, 118, 106), (107, 112, 117, 105), (102, 110, 114, 100), (93, 126, 120, 92), (94, 128, 123, 97), (92, 120, 124, 95), (91, 127, 121, 90), (90, 121, 126, 93), (99, 129, 122, 98), (98, 122, 127, 91), (97, 123, 125, 96), (95, 124, 128, 94), (96, 125, 129, 99)])
me_plane_001.polygons.foreach_set('use_smooth', [True] * 100)
me_plane_001.polygons.foreach_set('material_index', [0, 0, 0, 0, 0, 0, 0, 0, 0, 0, 1, 1, 1, 1, 1, 1, 1, 1, 1, 1, 1, 1, 1, 1, 1, 1, 1, 1, 1, 1, 1, 1, 1, 1, 1, 1, 1, 1, 1, 1, 1, 1, 1, 1, 1, 1, 1, 1, 1, 1, 0, 0, 0, 0, 0, 0, 0, 0, 0, 0, 1, 1, 1, 1, 1, 1, 1, 1, 1, 1, 1, 1, 1, 1, 1, 1, 1, 1, 1, 1, 1, 1, 1, 1, 1, 1, 1, 1, 1, 1, 1, 1, 1, 1, 1, 1, 1, 1, 1, 1])
_uv = me_plane_001.uv_layers.new(name='UVMap')
_uv.uv.foreach_set('vector', [0.8142, 0.276, 0.8142, 0.05168, 1.001, 0.05168, 1.001, 0.276, 0.511, 0.2764, 0.5623, 0.05492, 0.8142, 0.05168, 0.8142, 0.276, 0.533, 0.7518, 0.5153, 0.5012, 0.8142, 0.5004, 0.8142, 0.7506, 0.8142, 0.7506, 0.8142, 0.5004, 1.001, 0.5004, 1.001, 0.7506, 0.8142, 0.8757, 0.8142, 0.7506, 1.001, 0.7506, 1.001, 0.8757, 0.54, 0.8844, 0.533, 0.7518, 0.8142, 0.7506, 0.8142, 0.8757, 0.5153, 0.5012, 0.511, 0.2764, 0.8142, 0.276, 0.8142, 0.5004, 0.8142, 0.5004, 0.8142, 0.276, 1.001, 0.276, 1.001, 0.5004, 0.6006, 1.001, 0.54, 0.8844, 0.8142, 0.8757, 0.8142, 1.001, 0.8142, 1.001, 0.8142, 0.8757, 1.001, 0.8757, 1.001, 1.001, 0.08928, 0.7438, 0.1179, 0.7435, 0.3974, 0.9848, 0.3688, 0.9851, 0.9489, 0.7426, 0.9775, 0.7426, 0.9811, 0.9839, 0.9524, 0.9839, 0.1179, 0.7435, 0.1411, 0.7432, 0.4206, 0.9845, 0.3974, 0.9848, 0.8952, 0.2559, 0.8665, 0.2559, 0.8687, 0.01456, 0.8974, 0.01458, 0.06612, 0.744, 0.08928, 0.7438, 0.3688, 0.9851, 0.3457, 0.9853, 0.5101, 0.2564, 0.4869, 0.2561, 0.7607, 0.01456, 0.7839, 0.01484, 0.9184, 0.2561, 0.8952, 0.2559, 0.8974, 0.01458, 0.9206, 0.01477, 0.5619, 0.2569, 0.5387, 0.2567, 0.8125, 0.01511, 0.8357, 0.01526, 0.9257, 0.7428, 0.9489, 0.7426, 0.9524, 0.9839, 0.9292, 0.9841, 0.5387, 0.2567, 0.5101, 0.2564, 0.7839, 0.01484, 0.8125, 0.01511, 0.5408, 0.7441, 0.5122, 0.7438, 0.456, 0.5005, 0.4846, 0.5007, 0.9229, 0.2554, 0.9461, 0.2552, 0.947, 0.4987, 0.9238, 0.4989, 0.9747, 0.2552, 0.9979, 0.2554, 0.9989, 0.4988, 0.9757, 0.4987, 0.9183, 0.7435, 0.8951, 0.7433, 0.8947, 0.4999, 0.9179, 0.5001, 0.5122, 0.7438, 0.489, 0.7436, 0.4329, 0.5002, 0.456, 0.5005, 0.8664, 0.7433, 0.8433, 0.7435, 0.8429, 0.5, 0.866, 0.4999, 0.8951, 0.7433, 0.8664, 0.7433, 0.866, 0.4999, 0.8947, 0.4999, 0.1084, 0.2561, 0.1315, 0.2558, 0.08114, 0.4993, 0.05799, 0.4996, 0.9461, 0.2552, 0.9747, 0.2552, 0.9757, 0.4987, 0.947, 0.4987, 0.07974, 0.2564, 0.1084, 0.2561, 0.05799, 0.4996, 0.02937, 0.4999, 0.4846, 0.5007, 0.456, 0.5005, 0.5101, 0.2564, 0.5387, 0.2567, 0.9238, 0.4989, 0.947, 0.4987, 0.9489, 0.7426, 0.9257, 0.7428, 0.5078, 0.5009, 0.4846, 0.5007, 0.5387, 0.2567, 0.5619, 0.2569, 0.9179, 0.5001, 0.8947, 0.4999, 0.8952, 0.2559, 0.9184, 0.2561, 0.456, 0.5005, 0.4329, 0.5002, 0.4869, 0.2561, 0.5101, 0.2564, 0.006216, 0.5, 0.02937, 0.4999, 0.08928, 0.7438, 0.06612, 0.744, 0.8947, 0.4999, 0.866, 0.4999, 0.8665, 0.2559, 0.8952, 0.2559, 0.05799, 0.4996, 0.08114, 0.4993, 0.1411, 0.7432, 0.1179, 0.7435, 0.947, 0.4987, 0.9757, 0.4987, 0.9775, 0.7426, 0.9489, 0.7426, 0.02937, 0.4999, 0.05799, 0.4996, 0.1179, 0.7435, 0.08928, 0.7438, 0.3688, 0.01456, 0.3974, 0.01476, 0.1084, 0.2561, 0.07974, 0.2564, 0.947, 0.01469, 0.9757, 0.01468, 0.9747, 0.2552, 0.9461, 0.2552, 0.3974, 0.01476, 0.4206, 0.01495, 0.1315, 0.2558, 0.1084, 0.2561, 0.8974, 0.9854, 0.8687, 0.9854, 0.8664, 0.7433, 0.8951, 0.7433, 0.8687, 0.9854, 0.8456, 0.9853, 0.8433, 0.7435, 0.8664, 0.7433, 0.807, 0.9849, 0.7839, 0.9851, 0.489, 0.7436, 0.5122, 0.7438, 0.9206, 0.9853, 0.8974, 0.9854, 0.8951, 0.7433, 0.9183, 0.7435, 0.9757, 0.01468, 0.9989, 0.01454, 0.9979, 0.2554, 0.9747, 0.2552, 0.9238, 0.01458, 0.947, 0.01469, 0.9461, 0.2552, 0.9229, 0.2554, 0.8357, 0.9846, 0.807, 0.9849, 0.5122, 0.7438, 0.5408, 0.7441, 0.8142, 0.276, 1.001, 0.276, 1.001, 0.05168, 0.8142, 0.05168, 0.511, 0.2764, 0.8142, 0.276, 0.8142, 0.05168, 0.5623, 0.05492, 0.533, 0.7518, 0.8142, 0.7506, 0.8142, 0.5004, 0.5153, 0.5012, 0.8142, 0.7506, 1.001, 0.7506, 1.001, 0.5004, 0.8142, 0.5004, 0.8142, 0.8757, 1.001, 0.8757, 1.001, 0.7506, 0.8142, 0.7506, 0.54, 0.8844, 0.8142, 0.8757, 0.8142, 0.7506, 0.533, 0.7518, 0.5153, 0.5012, 0.8142, 0.5004, 0.8142, 0.276, 0.511, 0.2764, 0.8142, 0.5004, 1.001, 0.5004, 1.001, 0.276, 0.8142, 0.276, 0.6006, 1.001, 0.8142, 1.001, 0.8142, 0.8757, 0.54, 0.8844, 0.8142, 1.001, 1.001, 1.001, 1.001, 0.8757, 0.8142, 0.8757, 0.08928, 0.7438, 0.3688, 0.9851, 0.3974, 0.9848, 0.1179, 0.7435, 0.9489, 0.7426, 0.9524, 0.9839, 0.9811, 0.9839, 0.9775, 0.7426, 0.1179, 0.7435, 0.3974, 0.9848, 0.4206, 0.9845, 0.1411, 0.7432, 0.8952, 0.2559, 0.8974, 0.01458, 0.8687, 0.01456, 0.8665, 0.2559, 0.06612, 0.744, 0.3457, 0.9853, 0.3688, 0.9851, 0.08928, 0.7438, 0.5101, 0.2564, 0.7839, 0.01484, 0.7607, 0.01456, 0.4869, 0.2561, 0.9184, 0.2561, 0.9206, 0.01477, 0.8974, 0.01458, 0.8952, 0.2559, 0.5619, 0.2569, 0.8357, 0.01526, 0.8125, 0.01511, 0.5387, 0.2567, 0.9257, 0.7428, 0.9292, 0.9841, 0.9524, 0.9839, 0.9489, 0.7426, 0.5387, 0.2567, 0.8125, 0.01511, 0.7839, 0.01484, 0.5101, 0.2564, 0.5408, 0.7441, 0.4846, 0.5007, 0.456, 0.5005, 0.5122, 0.7438, 0.9229, 0.2554, 0.9238, 0.4989, 0.947, 0.4987, 0.9461, 0.2552, 0.9747, 0.2552, 0.9757, 0.4987, 0.9989, 0.4988, 0.9979, 0.2554, 0.9183, 0.7435, 0.9179, 0.5001, 0.8947, 0.4999, 0.8951, 0.7433, 0.5122, 0.7438, 0.456, 0.5005, 0.4329, 0.5002, 0.489, 0.7436, 0.8664, 0.7433, 0.866, 0.4999, 0.8429, 0.5, 0.8433, 0.7435, 0.8951, 0.7433, 0.8947, 0.4999, 0.866, 0.4999, 0.8664, 0.7433, 0.1084, 0.2561, 0.05799, 0.4996, 0.08114, 0.4993, 0.1315, 0.2558, 0.9461, 0.2552, 0.947, 0.4987, 0.9757, 0.4987, 0.9747, 0.2552, 0.07974, 0.2564, 0.02937, 0.4999, 0.05799, 0.4996, 0.1084, 0.2561, 0.4846, 0.5007, 0.5387, 0.2567, 0.5101, 0.2564, 0.456, 0.5005, 0.9238, 0.4989, 0.9257, 0.7428, 0.9489, 0.7426, 0.947, 0.4987, 0.5078, 0.5009, 0.5619, 0.2569, 0.5387, 0.2567, 0.4846, 0.5007, 0.9179, 0.5001, 0.9184, 0.2561, 0.8952, 0.2559, 0.8947, 0.4999, 0.456, 0.5005, 0.5101, 0.2564, 0.4869, 0.2561, 0.4329, 0.5002, 0.006216, 0.5, 0.06612, 0.744, 0.08928, 0.7438, 0.02937, 0.4999, 0.8947, 0.4999, 0.8952, 0.2559, 0.8665, 0.2559, 0.866, 0.4999, 0.05799, 0.4996, 0.1179, 0.7435, 0.1411, 0.7432, 0.08114, 0.4993, 0.947, 0.4987, 0.9489, 0.7426, 0.9775, 0.7426, 0.9757, 0.4987, 0.02937, 0.4999, 0.08928, 0.7438, 0.1179, 0.7435, 0.05799, 0.4996, 0.3688, 0.01456, 0.07974, 0.2564, 0.1084, 0.2561, 0.3974, 0.01476, 0.947, 0.01469, 0.9461, 0.2552, 0.9747, 0.2552, 0.9757, 0.01468, 0.3974, 0.01476, 0.1084, 0.2561, 0.1315, 0.2558, 0.4206, 0.01495, 0.8974, 0.9854, 0.8951, 0.7433, 0.8664, 0.7433, 0.8687, 0.9854, 0.8687, 0.9854, 0.8664, 0.7433, 0.8433, 0.7435, 0.8456, 0.9853, 0.807, 0.9849, 0.5122, 0.7438, 0.489, 0.7436, 0.7839, 0.9851, 0.9206, 0.9853, 0.9183, 0.7435, 0.8951, 0.7433, 0.8974, 0.9854, 0.9757, 0.01468, 0.9747, 0.2552, 0.9979, 0.2554, 0.9989, 0.01454, 0.9238, 0.01458, 0.9229, 0.2554, 0.9461, 0.2552, 0.947, 0.01469, 0.8357, 0.9846, 0.5408, 0.7441, 0.5122, 0.7438, 0.807, 0.9849])
me_plane_001.materials.append(mat_leaf)
me_plane_001.materials.append(mat_stalk)
me_plane_001.use_remesh_fix_poles = True
me_plane_001.use_remesh_preserve_attributes = False
me_plane_001.use_mirror_vertex_groups = False
me_plane_001.update()

# ---- objects
ob_leaf_lod1 = bpy.data.objects.new('Leaf_LOD1', me_plane_003)
ob_leaf_lod0 = bpy.data.objects.new('Leaf_LOD0', me_plane_000)
ob_leaf_lod2 = bpy.data.objects.new('Leaf_LOD2', me_plane_001)

# ---- transforms, parenting, visibility, modifiers, constraints
ob_leaf_lod1.location = (0.0, 0.0, 0.0)
ob_leaf_lod1.lineart.crease_threshold = 0.0
_m = ob_leaf_lod1.modifiers.new('Decimate', 'DECIMATE')
_m.ratio = 0.5
ob_leaf_lod0.location = (0.0, 0.0, 0.0)
ob_leaf_lod0.lineart.crease_threshold = 0.0
ob_leaf_lod2.location = (0.0, 0.0, 0.0)
ob_leaf_lod2.lineart.crease_threshold = 0.0
_m = ob_leaf_lod2.modifiers.new('Decimate', 'DECIMATE')
_m.ratio = 0.25

# ---- collection membership
col_collection.objects.link(ob_leaf_lod1)
col_collection.objects.link(ob_leaf_lod0)
col_collection.objects.link(ob_leaf_lod2)

# ---- scene / render settings (as saved in the file)
scene.frame_start = 1; scene.frame_end = 250; scene.frame_set(75)
scene.render.engine = 'BLENDER_EEVEE_NEXT'
scene.cycles.use_denoising = False
scene.cycles.samples = 128
scene.cycles.sampling_pattern = 'TABULATED_SOBOL'
scene.cycles.use_adaptive_sampling = False
scene.cycles.use_light_tree = False
scene.view_settings.view_transform = 'Filmic'
bpy.context.view_layer.update()

# ---- added for rendering (the .blend has no active camera and no usable light): camera, sun
cam_auto = bpy.data.cameras.new('AutoCamera')
cam_auto.lens = 50.0
cam_auto.sensor_width = 36.0
cam_auto.clip_end = 1000.0
ob_auto_camera = bpy.data.objects.new('AutoCamera', cam_auto)
scene.collection.objects.link(ob_auto_camera)
ob_auto_camera.location = (2.39201, -2.41634, 2.29241)
ob_auto_camera.rotation_euler = (1.09748, -7.21219e-08, 0.694738)
scene.camera = ob_auto_camera
light_auto_sun = bpy.data.lights.new('AutoSun', 'SUN')
light_auto_sun.energy = 3.0
light_auto_sun.angle = 0.0523599
ob_auto_sun = bpy.data.objects.new('AutoSun', light_auto_sun)
scene.collection.objects.link(ob_auto_sun)
ob_auto_sun.rotation_euler = (0.872665, 0.174533, 0.523599)
bpy.context.view_layer.update()

